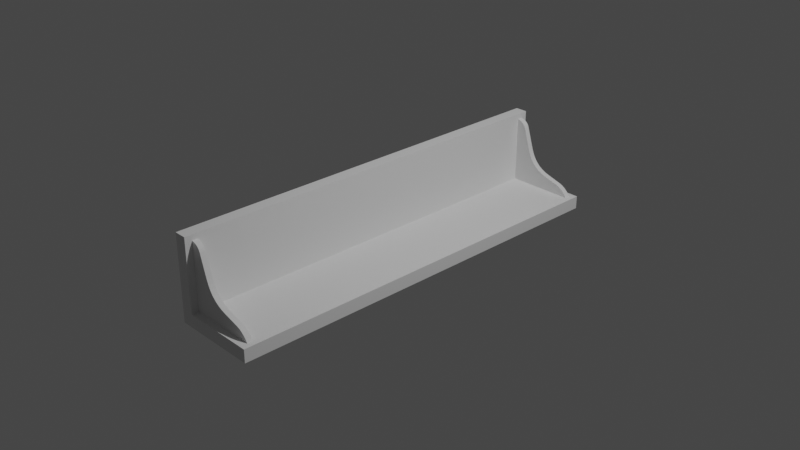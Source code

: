 # Source: Shelf.blend  (saved by Blender 2.80.75; exported with 4.5.12 LTS)
import bpy
from mathutils import Matrix  # noqa: F401  (used for matrix-valued properties, if any)

bpy.ops.wm.read_factory_settings(use_empty=True)
scene = bpy.context.scene
scene.name = 'Scene'

# ---- collections
col_collection = bpy.data.collections.new('Collection'); scene.collection.children.link(col_collection)

# ---- world
world_world = bpy.data.worlds.new('World'); scene.world = world_world
world_world.use_nodes = True; world_world.node_tree.nodes.clear()
_N = world_world.node_tree.nodes; _L = world_world.node_tree.links
n0 = _N.new('ShaderNodeOutputWorld'); n0.name = 'World Output'; n0.location = (300, 300)
n1 = _N.new('ShaderNodeBackground'); n1.name = 'Background'; n1.location = (10, 300)
n1.inputs[0].default_value = (0.05088, 0.05088, 0.05088, 1.0)
_L.new(n1.outputs[0], n0.inputs[0])
n0.is_active_output = True
world_world.color = (0.05088, 0.05088, 0.05088)
world_world.use_sun_shadow = False
world_world.sun_shadow_jitter_overblur = 0.0

# ---- cameras
cam_camera = bpy.data.cameras.new('Camera')
cam_camera.clip_end = 100.0
cam_camera.ortho_scale = 7.314

# ---- lights
light_light = bpy.data.lights.new('Light', 'POINT')
light_light.transmission_factor = 0.0
light_light.energy = 1000.0
light_light.shadow_soft_size = 0.1
light_light.shadow_maximum_resolution = 0.006
light_light.use_absolute_resolution = True

# ---- meshes
me_cube = bpy.data.meshes.new('Cube')
me_cube.from_pydata([(-1.0, -1.0, -1.0), (-1.0, -1.0, 1.0), (-1.0, 1.0, -1.0), (-1.0, 1.0, 1.0), (1.0, -1.0, -1.0), (1.0, 1.0, -1.0), (-0.7119, 1.0, 1.0), (-0.7119, -1.0, 1.0), (1.0, 1.0, -0.6929), (1.0, -1.0, -0.6929), (-1.0, -1.0, -0.6932), (-0.7034, -1.0, -1.0), (-1.0, 1.0, -0.6943), (-0.7084, 1.0, -1.0), (-0.7119, 1.0, -0.6929), (-0.7119, -1.0, -0.6929), (-1.0, -0.966, 1.0), (-1.0, -0.9395, 1.0), (-1.0, 0.9436, 1.0), (-1.0, 0.9701, 1.0), (1.0, -0.966, -1.0), (1.0, -0.9395, -1.0), (1.0, 0.9436, -1.0), (1.0, 0.9701, -1.0), (-0.7119, 0.9701, 1.0), (-0.7119, 0.9436, 1.0), (-0.7119, -0.9395, 1.0), (-0.7119, -0.966, 1.0), (1.0, 0.9701, -0.6929), (1.0, 0.9436, -0.6929), (1.0, -0.9395, -0.6929), (1.0, -0.966, -0.6929), (-0.7119, 0.9701, -0.6929), (-0.7119, 0.9436, -0.6929), (-0.7119, -0.9395, -0.6929), (-0.7119, -0.966, -0.6929), (-0.7119, -0.966, 0.8681), (-0.7119, -0.9395, 0.8681), (-0.7119, 0.9436, 0.8681), (-0.7119, 0.9701, 0.8681), (0.8777, -0.966, -0.6929), (0.8777, -0.9395, -0.6929), (0.8777, 0.9436, -0.6929), (0.8777, 0.9701, -0.6929), (-0.6472, -0.9395, 0.8533), (-0.4874, -0.9395, 0.7061), (-0.5976, -0.9395, 0.8335), (-0.5499, -0.9395, 0.7986), (-0.5112, -0.9395, 0.7539), (-0.4874, -0.966, 0.7061), (-0.6472, -0.966, 0.8533), (-0.5112, -0.966, 0.7539), (-0.5499, -0.966, 0.7986), (-0.5976, -0.966, 0.8335), (-0.4874, 0.9436, 0.7061), (-0.6472, 0.9436, 0.8533), (-0.5112, 0.9436, 0.7539), (-0.5499, 0.9436, 0.7986), (-0.5976, 0.9436, 0.8335), (-0.6472, 0.9701, 0.8533), (-0.4874, 0.9701, 0.7061), (-0.5976, 0.9701, 0.8335), (-0.5499, 0.9701, 0.7986), (-0.5112, 0.9701, 0.7539), (0.5846, -0.9395, -0.4469), (0.8596, -0.9395, -0.6617), (0.661, -0.9395, -0.4792), (0.7401, -0.9395, -0.5313), (0.8098, -0.9395, -0.5954), (0.8596, -0.966, -0.6617), (0.5846, -0.966, -0.4469), (0.8098, -0.966, -0.5954), (0.7401, -0.966, -0.5313), (0.661, -0.966, -0.4792), (0.8596, 0.9436, -0.6617), (0.5846, 0.9436, -0.4469), (0.8098, 0.9436, -0.5954), (0.7401, 0.9436, -0.5313), (0.661, 0.9436, -0.4792), (0.5846, 0.9701, -0.4469), (0.8596, 0.9701, -0.6617), (0.661, 0.9701, -0.4792), (0.7401, 0.9701, -0.5313), (0.8098, 0.9701, -0.5954), (-0.3507, -0.9395, 0.2743), (0.3092, -0.9395, -0.3679), (-0.3202, -0.9395, 0.1804), (-0.2837, -0.9395, 0.08499), (-0.2344, -0.9395, -0.01231), (-0.166, -0.9395, -0.1083), (-0.07827, -0.9395, -0.1937), (0.01954, -0.9395, -0.2594), (0.1181, -0.9395, -0.306), (0.2145, -0.9395, -0.3399), (0.3092, -0.966, -0.3679), (-0.3507, -0.966, 0.2743), (0.2145, -0.966, -0.3399), (0.1181, -0.966, -0.306), (0.01954, -0.966, -0.2594), (-0.07827, -0.966, -0.1937), (-0.166, -0.966, -0.1083), (-0.2344, -0.966, -0.01231), (-0.2837, -0.966, 0.08499), (-0.3202, -0.966, 0.1804), (0.3092, 0.9436, -0.3679), (-0.3507, 0.9436, 0.2743), (0.2145, 0.9436, -0.3399), (0.1181, 0.9436, -0.306), (0.01954, 0.9436, -0.2594), (-0.07827, 0.9436, -0.1937), (-0.166, 0.9436, -0.1083), (-0.2344, 0.9436, -0.01231), (-0.2837, 0.9436, 0.08499), (-0.3202, 0.9436, 0.1804), (-0.3507, 0.9701, 0.2743), (0.3092, 0.9701, -0.3679), (-0.3202, 0.9701, 0.1804), (-0.2837, 0.9701, 0.08499), (-0.2344, 0.9701, -0.01231), (-0.166, 0.9701, -0.1083), (-0.07827, 0.9701, -0.1937), (0.01954, 0.9701, -0.2594), (0.1181, 0.9701, -0.306), (0.2145, 0.9701, -0.3399)], [], [(0, 10, 1, 16, 17, 18, 19, 3, 12, 2), (15, 7, 1, 10), (2, 13, 5, 23, 22, 21, 20, 4, 11, 0), (27, 16, 1, 7), (20, 31, 9, 4), (13, 14, 8, 5), (2, 12, 14, 13), (12, 3, 6, 14), (11, 15, 10, 0), (4, 9, 15, 11), (24, 39, 32, 14, 6), (28, 8, 14, 32, 43), (9, 31, 40, 35, 15), (40, 41, 34, 35), (38, 55, 59, 39), (42, 43, 32, 33), (7, 15, 35, 36, 27), (36, 35, 34, 37), (29, 28, 43, 42), (38, 33, 32, 39), (5, 8, 28, 23), (23, 28, 29, 22), (22, 29, 30, 21), (21, 30, 31, 20), (6, 3, 19, 24), (24, 19, 18, 25), (25, 18, 17, 26), (26, 17, 16, 27), (25, 38, 39, 24), (27, 36, 37, 26), (26, 37, 34, 33, 38, 25), (31, 30, 41, 40), (30, 29, 42, 33, 34, 41), (33, 42, 74, 76, 77, 78, 75, 104, 106, 107, 108, 109, 110, 111, 112, 113, 105, 54, 56, 57, 58, 55, 38), (35, 36, 50, 53, 52, 51, 49, 95, 103, 102, 101, 100, 99, 98, 97, 96, 94, 70, 73, 72, 71, 69, 40), (36, 50, 44, 37), (54, 105, 114, 60), (104, 75, 79, 115), (74, 42, 43, 80), (80, 43, 32, 39, 59, 61, 62, 63, 60, 114, 116, 117, 118, 119, 120, 121, 122, 123, 115, 79, 81, 82, 83), (34, 37, 44, 46, 47, 48, 45, 84, 86, 87, 88, 89, 90, 91, 92, 93, 85, 64, 66, 67, 68, 65, 41), (49, 45, 48, 51), (51, 48, 47, 52), (52, 47, 46, 53), (53, 46, 44, 50), (54, 60, 63, 56), (56, 63, 62, 57), (57, 62, 61, 58), (58, 61, 59, 55), (69, 40, 41, 65), (69, 65, 68, 71), (71, 68, 67, 72), (72, 67, 66, 73), (73, 66, 64, 70), (74, 80, 83, 76), (76, 83, 82, 77), (77, 82, 81, 78), (78, 81, 79, 75), (94, 70, 64, 85), (94, 85, 93, 96), (96, 93, 92, 97), (97, 92, 91, 98), (98, 91, 90, 99), (99, 90, 89, 100), (100, 89, 88, 101), (101, 88, 87, 102), (102, 87, 86, 103), (103, 86, 84, 95), (104, 115, 123, 106), (106, 123, 122, 107), (107, 122, 121, 108), (108, 121, 120, 109), (109, 120, 119, 110), (110, 119, 118, 111), (111, 118, 117, 112), (112, 117, 116, 113), (113, 116, 114, 105), (49, 95, 84, 45)])
_uv = me_cube.uv_layers.new(name='UVMap')
_uv.uv.foreach_set('vector', [0.375, 0.0, 0.4133, 0.0, 0.625, 0.0, 0.625, 0.05, 0.625, 0.1, 0.625, 0.15, 0.625, 0.2, 0.625, 0.25, 0.4132, 0.25, 0.375, 0.25, 0.419, 0.9568, 0.625, 0.9568, 0.625, 1.0, 0.4133, 1.0, 0.125, 0.5, 0.1614, 0.5, 0.375, 0.5, 0.375, 0.55, 0.375, 0.6, 0.375, 0.65, 0.375, 0.7, 0.375, 0.75, 0.1621, 0.75, 0.125, 0.75, 0.8318, 0.7, 0.875, 0.7, 0.875, 0.75, 0.8318, 0.75, 0.375, 0.7, 0.419, 0.7, 0.419, 0.75, 0.375, 0.75, 0.375, 0.2864, 0.419, 0.2932, 0.419, 0.5, 0.375, 0.5, 0.375, 0.25, 0.4132, 0.25, 0.419, 0.2932, 0.375, 0.2864, 0.4132, 0.25, 0.625, 0.25, 0.625, 0.2932, 0.419, 0.2932, 0.375, 0.9629, 0.419, 0.9568, 0.4133, 1.0, 0.375, 1.0, 0.375, 0.75, 0.419, 0.75, 0.419, 0.9568, 0.375, 0.9629, 0.625, 0.4259, 0.522, 0.4259, 0.419, 0.4259, 0.419, 0.2932, 0.625, 0.2932, 0.419, 0.55, 0.419, 0.5, 0.419, 0.2932, 0.419, 0.4259, 0.419, 0.488, 0.419, 0.75, 0.419, 0.7, 0.419, 0.762, 0.419, 0.8241, 0.419, 0.9568, 0.419, 0.762, 0.419, 0.6707, 0.419, 0.6914, 0.419, 0.8241, 0.0, 0.0, 0.0, 0.0, 0.0, 0.0, 0.0, 0.0, 0.419, 0.5793, 0.419, 0.488, 0.419, 0.4259, 0.419, 0.5586, 0.625, 0.9568, 0.419, 0.9568, 0.419, 0.8241, 0.522, 0.8241, 0.625, 0.8241, 0.522, 0.8241, 0.419, 0.8241, 0.419, 0.6914, 0.522, 0.6914, 0.419, 0.6, 0.419, 0.55, 0.419, 0.488, 0.419, 0.5793, 0.522, 0.5586, 0.419, 0.5586, 0.419, 0.4259, 0.522, 0.4259, 0.375, 0.5, 0.419, 0.5, 0.419, 0.55, 0.375, 0.55, 0.375, 0.55, 0.419, 0.55, 0.419, 0.6, 0.375, 0.6, 0.375, 0.6, 0.419, 0.6, 0.419, 0.65, 0.375, 0.65, 0.375, 0.65, 0.419, 0.65, 0.419, 0.7, 0.375, 0.7, 0.8318, 0.5, 0.875, 0.5, 0.875, 0.55, 0.8318, 0.55, 0.8318, 0.55, 0.875, 0.55, 0.875, 0.6, 0.8318, 0.6, 0.8318, 0.6, 0.875, 0.6, 0.875, 0.65, 0.8318, 0.65, 0.8318, 0.65, 0.875, 0.65, 0.875, 0.7, 0.8318, 0.7, 0.625, 0.5586, 0.522, 0.5586, 0.522, 0.4259, 0.625, 0.4259, 0.625, 0.8241, 0.522, 0.8241, 0.522, 0.6914, 0.625, 0.6914, 0.625, 0.6914, 0.522, 0.6914, 0.419, 0.6914, 0.419, 0.5586, 0.522, 0.5586, 0.625, 0.5586, 0.419, 0.7, 0.419, 0.65, 0.419, 0.6707, 0.419, 0.762, 0.419, 0.65, 0.419, 0.6, 0.419, 0.5793, 0.419, 0.5586, 0.419, 0.6914, 0.419, 0.6707, 0.419, 0.5586, 0.419, 0.5793, 0.421, 0.5789, 0.1418, 0.1926, 0.1432, 0.1922, 0.1449, 0.192, 0.4388, 0.5753, 0.45, 0.573, 0.1513, 0.1908, 0.1529, 0.1906, 0.1552, 0.1906, 0.1582, 0.1907, 0.1598, 0.1903, 0.1601, 0.1895, 0.1609, 0.189, 0.1619, 0.1887, 0.4892, 0.5652, 0.5054, 0.562, 0.1691, 0.1872, 0.17, 0.1869, 0.1714, 0.1867, 0.5178, 0.5595, 0.522, 0.5586, 0.419, 0.8241, 0.522, 0.8241, 0.5178, 0.8216, 0.5141, 0.8196, 0.5101, 0.8176, 0.5074, 0.8156, 0.5054, 0.8141, 0.4892, 0.8043, 0.4857, 0.8022, 0.4824, 0.7996, 0.4798, 0.7961, 0.4783, 0.7915, 0.4733, 0.7884, 0.4649, 0.7872, 0.4586, 0.7853, 0.454, 0.7832, 0.45, 0.7809, 0.4388, 0.7742, 0.4348, 0.7723, 0.4297, 0.7699, 0.4253, 0.7664, 0.421, 0.7633, 0.419, 0.762, 0.0, 0.0, 0.0, 0.0, 0.0, 0.0, 0.0, 0.0, 0.0, 0.0, 0.0, 0.0, 0.0, 0.0, 0.0, 0.0, 0.0, 0.0, 0.0, 0.0, 0.0, 0.0, 0.0, 0.0, 0.0, 0.0, 0.0, 0.0, 0.0, 0.0, 0.0, 0.0, 0.0, 0.0, 0.0, 0.0, 0.0, 0.0, 0.0, 0.0, 0.0, 0.0, 0.0, 0.0, 0.0, 0.0, 0.0, 0.0, 0.0, 0.0, 0.0, 0.0, 0.0, 0.0, 0.0, 0.0, 0.0, 0.0, 0.0, 0.0, 0.0, 0.0, 0.0, 0.0, 0.0, 0.0, 0.0, 0.0, 0.0, 0.0, 0.0, 0.0, 0.0, 0.0, 0.0, 0.0, 0.0, 0.0, 0.419, 0.6914, 0.522, 0.6914, 0.5178, 0.6905, 0.1714, 0.23, 0.17, 0.2297, 0.1691, 0.2295, 0.5054, 0.688, 0.4892, 0.6848, 0.1619, 0.228, 0.1609, 0.2278, 0.1601, 0.2276, 0.1598, 0.2274, 0.1582, 0.2271, 0.1552, 0.2267, 0.1529, 0.2263, 0.1513, 0.2259, 0.45, 0.677, 0.4388, 0.6747, 0.1449, 0.2247, 0.1432, 0.2244, 0.1418, 0.224, 0.421, 0.6711, 0.419, 0.6707, 0.0, 0.0, 0.0, 0.0, 0.1691, 0.2295, 0.0, 0.0, 0.0, 0.0, 0.1691, 0.2295, 0.17, 0.2297, 0.0, 0.0, 0.0, 0.0, 0.17, 0.2297, 0.1714, 0.23, 0.0, 0.0, 0.0, 0.0, 0.1714, 0.23, 0.0, 0.0, 0.0, 0.0, 0.0, 0.0, 0.0, 0.0, 0.0, 0.0, 0.1691, 0.1872, 0.1691, 0.1872, 0.0, 0.0, 0.0, 0.0, 0.17, 0.1869, 0.17, 0.1869, 0.0, 0.0, 0.0, 0.0, 0.1714, 0.1867, 0.1714, 0.1867, 0.0, 0.0, 0.0, 0.0, 0.0, 0.0, 0.0, 0.0, 0.0, 0.0, 0.0, 0.0, 0.0, 0.0, 0.0, 0.0, 0.0, 0.0, 0.1418, 0.224, 0.0, 0.0, 0.0, 0.0, 0.1418, 0.224, 0.1432, 0.2244, 0.0, 0.0, 0.0, 0.0, 0.1432, 0.2244, 0.1449, 0.2247, 0.0, 0.0, 0.0, 0.0, 0.1449, 0.2247, 0.0, 0.0, 0.0, 0.0, 0.0, 0.0, 0.0, 0.0, 0.0, 0.0, 0.1418, 0.1926, 0.1418, 0.1926, 0.0, 0.0, 0.0, 0.0, 0.1432, 0.1922, 0.1432, 0.1922, 0.0, 0.0, 0.0, 0.0, 0.1449, 0.192, 0.1449, 0.192, 0.0, 0.0, 0.0, 0.0, 0.0, 0.0, 0.0, 0.0, 0.0, 0.0, 0.0, 0.0, 0.0, 0.0, 0.0, 0.0, 0.0, 0.0, 0.1513, 0.2259, 0.0, 0.0, 0.0, 0.0, 0.1513, 0.2259, 0.1529, 0.2263, 0.0, 0.0, 0.0, 0.0, 0.1529, 0.2263, 0.1552, 0.2267, 0.0, 0.0, 0.0, 0.0, 0.1552, 0.2267, 0.1582, 0.2271, 0.0, 0.0, 0.0, 0.0, 0.1582, 0.2271, 0.1598, 0.2274, 0.0, 0.0, 0.0, 0.0, 0.1598, 0.2274, 0.1601, 0.2276, 0.0, 0.0, 0.0, 0.0, 0.1601, 0.2276, 0.1609, 0.2278, 0.0, 0.0, 0.0, 0.0, 0.1609, 0.2278, 0.1619, 0.228, 0.0, 0.0, 0.0, 0.0, 0.1619, 0.228, 0.0, 0.0, 0.0, 0.0, 0.0, 0.0, 0.0, 0.0, 0.0, 0.0, 0.1513, 0.1908, 0.1513, 0.1908, 0.0, 0.0, 0.0, 0.0, 0.1529, 0.1906, 0.1529, 0.1906, 0.0, 0.0, 0.0, 0.0, 0.1552, 0.1906, 0.1552, 0.1906, 0.0, 0.0, 0.0, 0.0, 0.1582, 0.1907, 0.1582, 0.1907, 0.0, 0.0, 0.0, 0.0, 0.1598, 0.1903, 0.1598, 0.1903, 0.0, 0.0, 0.0, 0.0, 0.1601, 0.1895, 0.1601, 0.1895, 0.0, 0.0, 0.0, 0.0, 0.1609, 0.189, 0.1609, 0.189, 0.0, 0.0, 0.0, 0.0, 0.1619, 0.1887, 0.1619, 0.1887, 0.0, 0.0, 0.0, 0.0, 0.0, 0.0, 0.0, 0.0, 0.0, 0.0, 0.0, 0.0, 0.0, 0.0])
me_cube.use_remesh_preserve_volume = False
me_cube.use_remesh_preserve_attributes = False
me_cube.use_mirror_vertex_groups = False
me_cube.update()

# ---- objects
ob_light = bpy.data.objects.new('Light', light_light)
ob_camera = bpy.data.objects.new('Camera', cam_camera)
ob_cube = bpy.data.objects.new('Cube', me_cube)

# ---- transforms, parenting, visibility, modifiers, constraints
ob_light.location = (4.076, 1.005, 5.904)
ob_light.rotation_euler = (0.6503, 0.05522, 1.866)
ob_light.lock_rotations_4d = False
ob_light.empty_display_type = 'ARROWS'
ob_light.color = (0.0, 0.0, 0.0, 0.0)
ob_light.lineart.crease_threshold = 0.0
ob_camera.location = (7.359, -6.926, 4.958)
ob_camera.rotation_euler = (1.109, 0.0, 0.8149)
ob_camera.lock_rotations_4d = False
ob_camera.empty_display_type = 'ARROWS'
ob_camera.color = (0.0, 0.0, 0.0, 0.0)
ob_camera.display_type = 'WIRE'
ob_camera.lineart.crease_threshold = 0.0
ob_cube.location = (0.0, 0.0, 0.0)
ob_cube.scale = (0.4717, 2.302, 0.4717)
ob_cube.lineart.crease_threshold = 0.0

# ---- collection membership
col_collection.objects.link(ob_light)
col_collection.objects.link(ob_camera)
col_collection.objects.link(ob_cube)

# ---- scene / render settings (as saved in the file)
scene.camera = ob_camera
scene.frame_start = 1; scene.frame_end = 250; scene.frame_set(1)
scene.render.engine = 'BLENDER_EEVEE_NEXT'
scene.cycles.use_denoising = False
scene.cycles.samples = 128
scene.cycles.sampling_pattern = 'TABULATED_SOBOL'
scene.cycles.use_adaptive_sampling = False
scene.cycles.use_light_tree = False
scene.view_settings.view_transform = 'Filmic'
bpy.context.view_layer.update()
